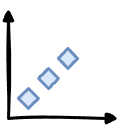

The diagram above was exported from draw.io. Its source (the exported page's mxGraphModel, read from the mxfile embedded in the PNG):
<mxGraphModel dx="772" dy="1185" grid="1" gridSize="10" guides="1" tooltips="1" connect="1" arrows="1" fold="1" page="1" pageScale="1" pageWidth="800" pageHeight="256" math="0" shadow="0">
  <root>
    <mxCell id="0" />
    <mxCell id="1" parent="0" />
    <mxCell id="TSjL7Vk-g4cBbtV0My-O-11" parent="1" style="rhombus;whiteSpace=wrap;html=1;fillColor=#dae8fc;strokeColor=#6c8ebf;strokeWidth=3;sketch=1;curveFitting=1;jiggle=2;hachureGap=-1;sketchStyle=comic;" value="" vertex="1">
      <mxGeometry height="20" width="20" x="170" y="170" as="geometry" />
    </mxCell>
    <mxCell id="TSjL7Vk-g4cBbtV0My-O-12" parent="1" style="rhombus;whiteSpace=wrap;html=1;fillColor=#dae8fc;strokeColor=#6c8ebf;strokeWidth=3;sketch=1;curveFitting=1;jiggle=2;hachureGap=-1;sketchStyle=comic;" value="" vertex="1">
      <mxGeometry height="20" width="20" x="190" y="150" as="geometry" />
    </mxCell>
    <mxCell id="TSjL7Vk-g4cBbtV0My-O-13" parent="1" style="rhombus;whiteSpace=wrap;html=1;fillColor=#dae8fc;strokeColor=#6c8ebf;strokeWidth=3;sketch=1;curveFitting=1;jiggle=2;hachureGap=-1;sketchStyle=comic;" value="" vertex="1">
      <mxGeometry height="20" width="19" x="210" y="130" as="geometry" />
    </mxCell>
    <mxCell id="TSjL7Vk-g4cBbtV0My-O-27" connectable="0" parent="1" style="group;" value="" vertex="1">
      <mxGeometry height="100" width="100" x="160" y="100" as="geometry" />
    </mxCell>
    <mxCell id="TSjL7Vk-g4cBbtV0My-O-1" edge="1" parent="TSjL7Vk-g4cBbtV0My-O-27" style="endArrow=block;html=1;rounded=0;strokeWidth=3;endFill=1;sketch=1;curveFitting=1;jiggle=2;" value="">
      <mxGeometry height="50" relative="1" width="50" as="geometry">
        <mxPoint y="100" as="sourcePoint" />
        <mxPoint y="-10" as="targetPoint" />
      </mxGeometry>
    </mxCell>
    <mxCell id="TSjL7Vk-g4cBbtV0My-O-2" edge="1" parent="TSjL7Vk-g4cBbtV0My-O-27" style="endArrow=block;html=1;rounded=0;strokeWidth=3;endFill=1;sketch=1;curveFitting=1;jiggle=2;" value="">
      <mxGeometry height="50" relative="1" width="50" as="geometry">
        <mxPoint y="100" as="sourcePoint" />
        <mxPoint x="110" y="100" as="targetPoint" />
      </mxGeometry>
    </mxCell>
  </root>
</mxGraphModel>